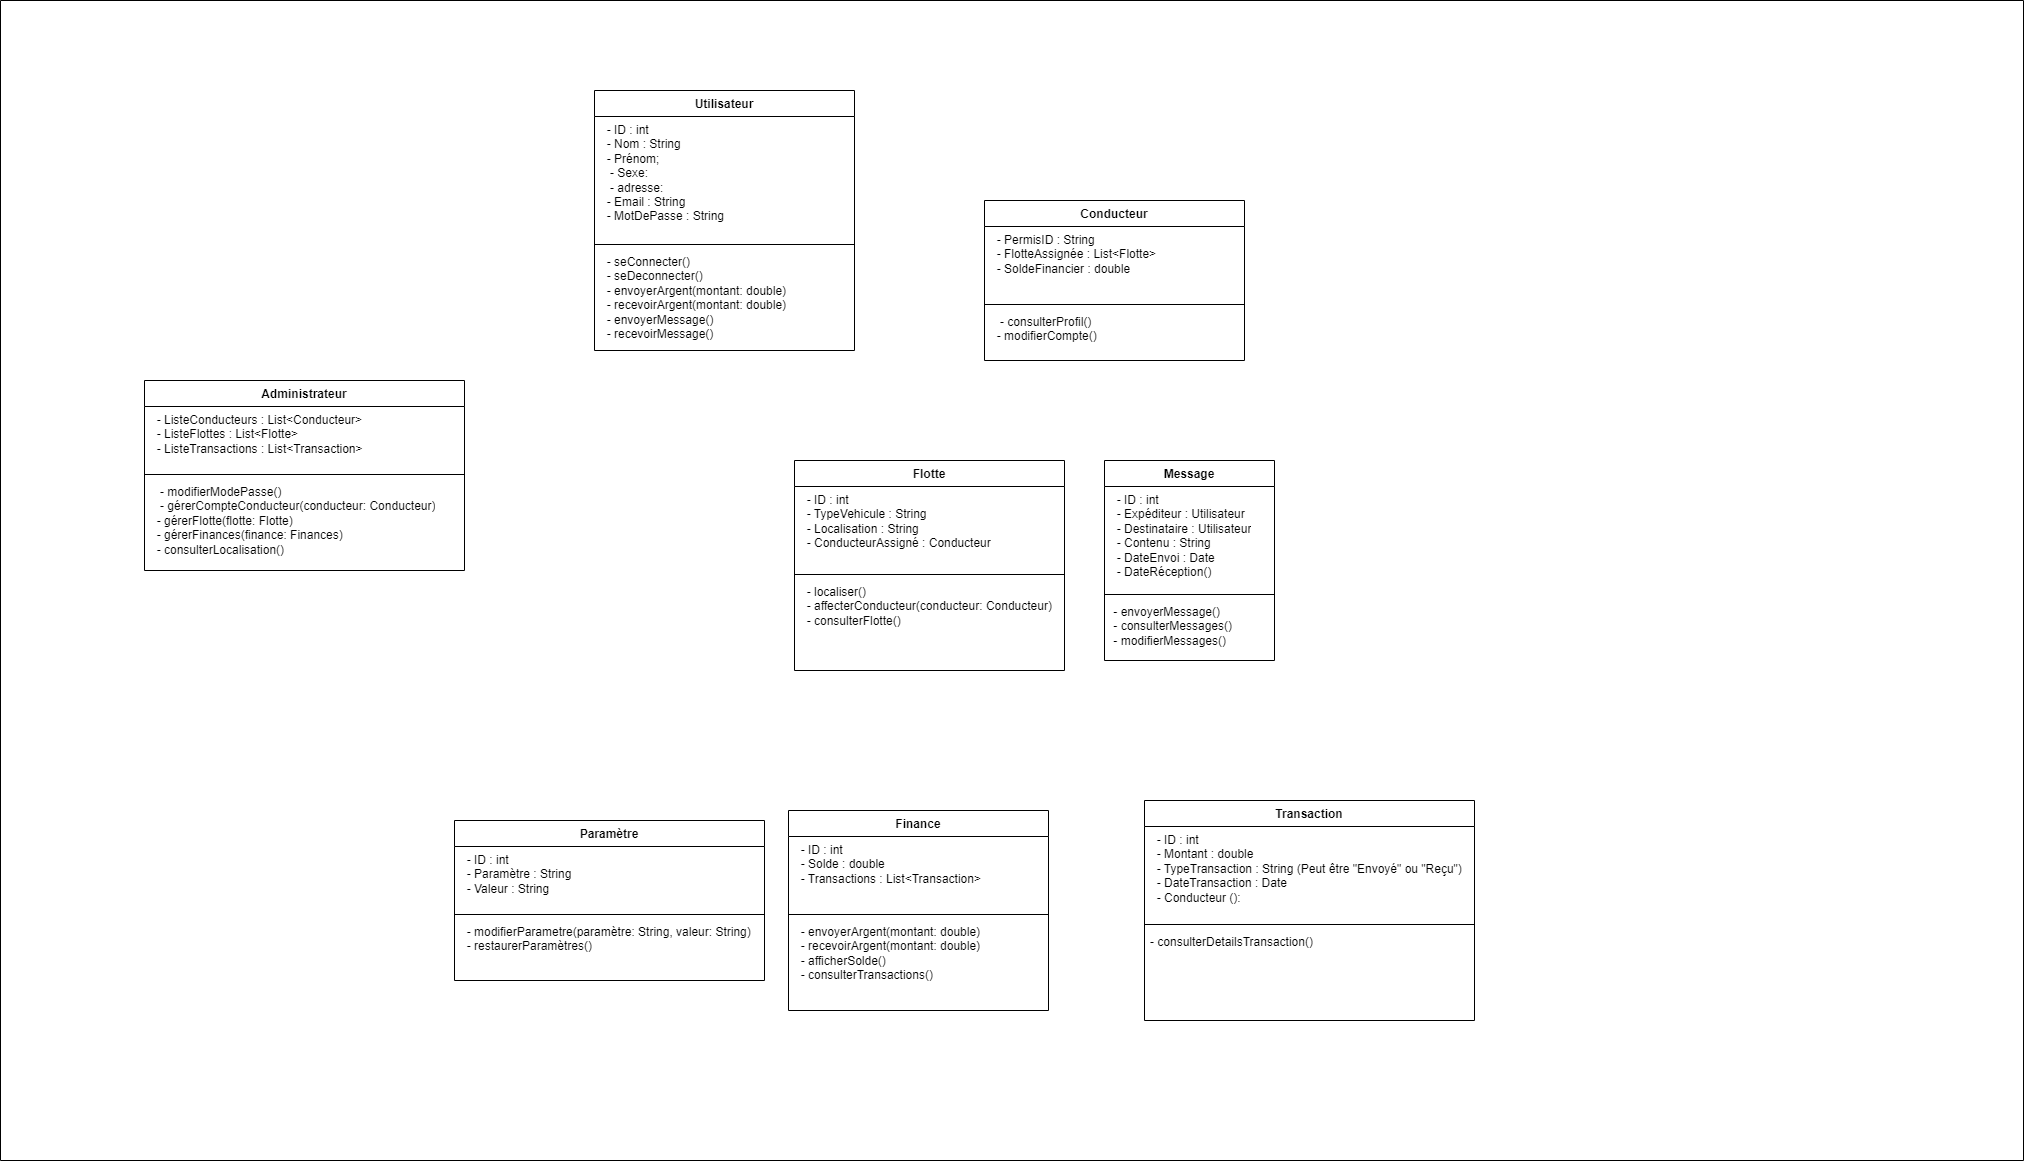

The diagram above was exported from draw.io. Its source (the exported page's mxGraphModel, read from the mxfile embedded in the PNG):
<mxGraphModel dx="3275" dy="1856" grid="0" gridSize="10" guides="1" tooltips="1" connect="1" arrows="1" fold="1" page="1" pageScale="1" pageWidth="827" pageHeight="1169" background="#ffffff" math="0" shadow="0">
  <root>
    <mxCell id="WIyWlLk6GJQsqaUBKTNV-0" />
    <mxCell id="WIyWlLk6GJQsqaUBKTNV-1" parent="WIyWlLk6GJQsqaUBKTNV-0" />
    <mxCell id="yc6Vx-F7P4WEioJTI81x-7" value="Utilisateur" style="swimlane;fontStyle=1;align=center;verticalAlign=top;childLayout=stackLayout;horizontal=1;startSize=26;horizontalStack=0;resizeParent=1;resizeParentMax=0;resizeLast=0;collapsible=1;marginBottom=0;whiteSpace=wrap;html=1;" vertex="1" parent="WIyWlLk6GJQsqaUBKTNV-1">
      <mxGeometry x="220" y="170" width="260" height="260" as="geometry" />
    </mxCell>
    <mxCell id="yc6Vx-F7P4WEioJTI81x-8" value="&lt;div&gt;&lt;div&gt;&amp;nbsp; - ID : int&lt;/div&gt;&lt;div&gt;&amp;nbsp; - Nom : String&lt;/div&gt;&lt;div&gt;&amp;nbsp; - Prénom;&lt;/div&gt;&lt;div&gt;&amp;nbsp; &amp;nbsp;- Sexe:&lt;/div&gt;&lt;div&gt;&amp;nbsp; &amp;nbsp;- adresse:&lt;/div&gt;&lt;div&gt;&amp;nbsp; - Email : String&lt;/div&gt;&lt;div&gt;&amp;nbsp; - MotDePasse : String&lt;/div&gt;&lt;/div&gt;&lt;div&gt;&lt;br&gt;&lt;/div&gt;" style="text;strokeColor=none;fillColor=none;align=left;verticalAlign=top;spacingLeft=4;spacingRight=4;overflow=hidden;rotatable=0;points=[[0,0.5],[1,0.5]];portConstraint=eastwest;whiteSpace=wrap;html=1;" vertex="1" parent="yc6Vx-F7P4WEioJTI81x-7">
      <mxGeometry y="26" width="260" height="124" as="geometry" />
    </mxCell>
    <mxCell id="yc6Vx-F7P4WEioJTI81x-9" value="" style="line;strokeWidth=1;fillColor=none;align=left;verticalAlign=middle;spacingTop=-1;spacingLeft=3;spacingRight=3;rotatable=0;labelPosition=right;points=[];portConstraint=eastwest;strokeColor=inherit;" vertex="1" parent="yc6Vx-F7P4WEioJTI81x-7">
      <mxGeometry y="150" width="260" height="8" as="geometry" />
    </mxCell>
    <mxCell id="yc6Vx-F7P4WEioJTI81x-10" value="&lt;div&gt;&lt;div&gt;&amp;nbsp; - seConnecter()&lt;/div&gt;&lt;div&gt;&amp;nbsp; - seDeconnecter()&lt;/div&gt;&lt;/div&gt;&lt;div&gt;&amp;nbsp;&amp;nbsp;&lt;span style=&quot;background-color: transparent; color: light-dark(rgb(0, 0, 0), rgb(255, 255, 255));&quot;&gt;- envoyerArgent(montant: double)&lt;/span&gt;&lt;/div&gt;&lt;div&gt;&amp;nbsp; - recevoirArgent(montant: double)&lt;/div&gt;&lt;div&gt;&amp;nbsp;&amp;nbsp;&lt;span style=&quot;background-color: transparent; color: light-dark(rgb(0, 0, 0), rgb(255, 255, 255));&quot;&gt;- envoyerMessage()&lt;/span&gt;&lt;/div&gt;&lt;div&gt;&lt;span style=&quot;background-color: transparent; color: light-dark(rgb(0, 0, 0), rgb(255, 255, 255));&quot;&gt;&amp;nbsp; - recevoirMessage()&lt;/span&gt;&lt;/div&gt;" style="text;strokeColor=none;fillColor=none;align=left;verticalAlign=top;spacingLeft=4;spacingRight=4;overflow=hidden;rotatable=0;points=[[0,0.5],[1,0.5]];portConstraint=eastwest;whiteSpace=wrap;html=1;" vertex="1" parent="yc6Vx-F7P4WEioJTI81x-7">
      <mxGeometry y="158" width="260" height="102" as="geometry" />
    </mxCell>
    <mxCell id="yc6Vx-F7P4WEioJTI81x-11" value="Conducteur" style="swimlane;fontStyle=1;align=center;verticalAlign=top;childLayout=stackLayout;horizontal=1;startSize=26;horizontalStack=0;resizeParent=1;resizeParentMax=0;resizeLast=0;collapsible=1;marginBottom=0;whiteSpace=wrap;html=1;" vertex="1" parent="WIyWlLk6GJQsqaUBKTNV-1">
      <mxGeometry x="610" y="280" width="260" height="160" as="geometry" />
    </mxCell>
    <mxCell id="yc6Vx-F7P4WEioJTI81x-12" value="&lt;div&gt;&lt;div&gt;&lt;div&gt;&amp;nbsp; - PermisID : String&lt;/div&gt;&lt;div&gt;&amp;nbsp; - FlotteAssignée : List&amp;lt;Flotte&amp;gt;&lt;/div&gt;&lt;div&gt;&amp;nbsp; - SoldeFinancier : double&lt;/div&gt;&lt;/div&gt;&lt;/div&gt;&lt;div&gt;&lt;br&gt;&lt;/div&gt;" style="text;strokeColor=none;fillColor=none;align=left;verticalAlign=top;spacingLeft=4;spacingRight=4;overflow=hidden;rotatable=0;points=[[0,0.5],[1,0.5]];portConstraint=eastwest;whiteSpace=wrap;html=1;" vertex="1" parent="yc6Vx-F7P4WEioJTI81x-11">
      <mxGeometry y="26" width="260" height="74" as="geometry" />
    </mxCell>
    <mxCell id="yc6Vx-F7P4WEioJTI81x-13" value="" style="line;strokeWidth=1;fillColor=none;align=left;verticalAlign=middle;spacingTop=-1;spacingLeft=3;spacingRight=3;rotatable=0;labelPosition=right;points=[];portConstraint=eastwest;strokeColor=inherit;" vertex="1" parent="yc6Vx-F7P4WEioJTI81x-11">
      <mxGeometry y="100" width="260" height="8" as="geometry" />
    </mxCell>
    <mxCell id="yc6Vx-F7P4WEioJTI81x-14" value="&lt;div&gt;&lt;div&gt;&amp;nbsp; &amp;nbsp;&lt;span style=&quot;background-color: transparent; color: light-dark(rgb(0, 0, 0), rgb(255, 255, 255));&quot;&gt;- consulterProfil()&lt;/span&gt;&lt;/div&gt;&lt;div&gt;&amp;nbsp; - modifierCompte()&lt;/div&gt;&lt;/div&gt;&lt;div&gt;&lt;br&gt;&lt;/div&gt;" style="text;strokeColor=none;fillColor=none;align=left;verticalAlign=top;spacingLeft=4;spacingRight=4;overflow=hidden;rotatable=0;points=[[0,0.5],[1,0.5]];portConstraint=eastwest;whiteSpace=wrap;html=1;" vertex="1" parent="yc6Vx-F7P4WEioJTI81x-11">
      <mxGeometry y="108" width="260" height="52" as="geometry" />
    </mxCell>
    <mxCell id="yc6Vx-F7P4WEioJTI81x-15" value="Administrateur" style="swimlane;fontStyle=1;align=center;verticalAlign=top;childLayout=stackLayout;horizontal=1;startSize=26;horizontalStack=0;resizeParent=1;resizeParentMax=0;resizeLast=0;collapsible=1;marginBottom=0;whiteSpace=wrap;html=1;" vertex="1" parent="WIyWlLk6GJQsqaUBKTNV-1">
      <mxGeometry x="-230" y="460" width="320" height="190" as="geometry" />
    </mxCell>
    <mxCell id="yc6Vx-F7P4WEioJTI81x-16" value="&lt;div&gt;&lt;div&gt;&lt;div&gt;&amp;nbsp; - ListeConducteurs : List&amp;lt;Conducteur&amp;gt;&lt;/div&gt;&lt;div&gt;&amp;nbsp; - ListeFlottes : List&amp;lt;Flotte&amp;gt;&lt;/div&gt;&lt;div&gt;&amp;nbsp; - ListeTransactions : List&amp;lt;Transaction&amp;gt;&lt;/div&gt;&lt;/div&gt;&lt;/div&gt;" style="text;strokeColor=none;fillColor=none;align=left;verticalAlign=top;spacingLeft=4;spacingRight=4;overflow=hidden;rotatable=0;points=[[0,0.5],[1,0.5]];portConstraint=eastwest;whiteSpace=wrap;html=1;" vertex="1" parent="yc6Vx-F7P4WEioJTI81x-15">
      <mxGeometry y="26" width="320" height="64" as="geometry" />
    </mxCell>
    <mxCell id="yc6Vx-F7P4WEioJTI81x-17" value="" style="line;strokeWidth=1;fillColor=none;align=left;verticalAlign=middle;spacingTop=-1;spacingLeft=3;spacingRight=3;rotatable=0;labelPosition=right;points=[];portConstraint=eastwest;strokeColor=inherit;" vertex="1" parent="yc6Vx-F7P4WEioJTI81x-15">
      <mxGeometry y="90" width="320" height="8" as="geometry" />
    </mxCell>
    <mxCell id="yc6Vx-F7P4WEioJTI81x-18" value="&lt;div&gt;&lt;div&gt;&amp;nbsp; &amp;nbsp;- modifierModePasse()&amp;nbsp;&lt;/div&gt;&lt;div&gt;&lt;span style=&quot;background-color: transparent; color: light-dark(rgb(0, 0, 0), rgb(255, 255, 255));&quot;&gt;&amp;nbsp; &amp;nbsp;- gérerCompteConducteur(conducteur: Conducteur)&lt;/span&gt;&lt;/div&gt;&lt;div&gt;&amp;nbsp; - gérerFlotte(flotte: Flotte)&lt;/div&gt;&lt;div&gt;&amp;nbsp; - gérerFinances(finance: Finances)&lt;/div&gt;&lt;div&gt;&amp;nbsp; - consulterLocalisation()&lt;/div&gt;&lt;/div&gt;&lt;div&gt;&lt;br&gt;&lt;/div&gt;" style="text;strokeColor=none;fillColor=none;align=left;verticalAlign=top;spacingLeft=4;spacingRight=4;overflow=hidden;rotatable=0;points=[[0,0.5],[1,0.5]];portConstraint=eastwest;whiteSpace=wrap;html=1;" vertex="1" parent="yc6Vx-F7P4WEioJTI81x-15">
      <mxGeometry y="98" width="320" height="92" as="geometry" />
    </mxCell>
    <mxCell id="yc6Vx-F7P4WEioJTI81x-19" value="Flotte" style="swimlane;fontStyle=1;align=center;verticalAlign=top;childLayout=stackLayout;horizontal=1;startSize=26;horizontalStack=0;resizeParent=1;resizeParentMax=0;resizeLast=0;collapsible=1;marginBottom=0;whiteSpace=wrap;html=1;" vertex="1" parent="WIyWlLk6GJQsqaUBKTNV-1">
      <mxGeometry x="420" y="540" width="270" height="210" as="geometry" />
    </mxCell>
    <mxCell id="yc6Vx-F7P4WEioJTI81x-20" value="&lt;div&gt;&lt;div&gt;&lt;div&gt;&amp;nbsp; - ID : int&lt;/div&gt;&lt;div&gt;&amp;nbsp; - TypeVehicule : String&lt;/div&gt;&lt;div&gt;&amp;nbsp; - Localisation : String&lt;/div&gt;&lt;div&gt;&amp;nbsp; - ConducteurAssigné : Conducteur&lt;/div&gt;&lt;/div&gt;&lt;/div&gt;&lt;div&gt;&lt;br&gt;&lt;/div&gt;" style="text;strokeColor=none;fillColor=none;align=left;verticalAlign=top;spacingLeft=4;spacingRight=4;overflow=hidden;rotatable=0;points=[[0,0.5],[1,0.5]];portConstraint=eastwest;whiteSpace=wrap;html=1;" vertex="1" parent="yc6Vx-F7P4WEioJTI81x-19">
      <mxGeometry y="26" width="270" height="84" as="geometry" />
    </mxCell>
    <mxCell id="yc6Vx-F7P4WEioJTI81x-21" value="" style="line;strokeWidth=1;fillColor=none;align=left;verticalAlign=middle;spacingTop=-1;spacingLeft=3;spacingRight=3;rotatable=0;labelPosition=right;points=[];portConstraint=eastwest;strokeColor=inherit;" vertex="1" parent="yc6Vx-F7P4WEioJTI81x-19">
      <mxGeometry y="110" width="270" height="8" as="geometry" />
    </mxCell>
    <mxCell id="yc6Vx-F7P4WEioJTI81x-22" value="&lt;div&gt;&lt;div&gt;&amp;nbsp; - localiser()&lt;/div&gt;&lt;div&gt;&amp;nbsp; - affecterConducteur(conducteur:&amp;nbsp;&lt;span style=&quot;background-color: transparent; color: light-dark(rgb(0, 0, 0), rgb(255, 255, 255));&quot;&gt;Conducteur)&lt;/span&gt;&lt;/div&gt;&lt;div&gt;&amp;nbsp; - consulterFlotte()&lt;/div&gt;&lt;/div&gt;&lt;div&gt;&lt;br&gt;&lt;/div&gt;" style="text;strokeColor=none;fillColor=none;align=left;verticalAlign=top;spacingLeft=4;spacingRight=4;overflow=hidden;rotatable=0;points=[[0,0.5],[1,0.5]];portConstraint=eastwest;whiteSpace=wrap;html=1;" vertex="1" parent="yc6Vx-F7P4WEioJTI81x-19">
      <mxGeometry y="118" width="270" height="92" as="geometry" />
    </mxCell>
    <mxCell id="yc6Vx-F7P4WEioJTI81x-23" value="Message" style="swimlane;fontStyle=1;align=center;verticalAlign=top;childLayout=stackLayout;horizontal=1;startSize=26;horizontalStack=0;resizeParent=1;resizeParentMax=0;resizeLast=0;collapsible=1;marginBottom=0;whiteSpace=wrap;html=1;" vertex="1" parent="WIyWlLk6GJQsqaUBKTNV-1">
      <mxGeometry x="730" y="540" width="170" height="200" as="geometry" />
    </mxCell>
    <mxCell id="yc6Vx-F7P4WEioJTI81x-24" value="&lt;div&gt;&lt;div&gt;&lt;div&gt;&lt;div&gt;&amp;nbsp; - ID : int&lt;/div&gt;&lt;div&gt;&amp;nbsp; - Expéditeur : Utilisateur&lt;/div&gt;&lt;div&gt;&amp;nbsp; - Destinataire : Utilisateur&lt;/div&gt;&lt;div&gt;&amp;nbsp; - Contenu : String&lt;/div&gt;&lt;div&gt;&amp;nbsp; - DateEnvoi : Date&lt;/div&gt;&lt;/div&gt;&lt;/div&gt;&lt;/div&gt;&lt;div&gt;&amp;nbsp; - DateRéception()&lt;/div&gt;&lt;div&gt;&lt;br&gt;&lt;/div&gt;" style="text;strokeColor=none;fillColor=none;align=left;verticalAlign=top;spacingLeft=4;spacingRight=4;overflow=hidden;rotatable=0;points=[[0,0.5],[1,0.5]];portConstraint=eastwest;whiteSpace=wrap;html=1;" vertex="1" parent="yc6Vx-F7P4WEioJTI81x-23">
      <mxGeometry y="26" width="170" height="104" as="geometry" />
    </mxCell>
    <mxCell id="yc6Vx-F7P4WEioJTI81x-25" value="" style="line;strokeWidth=1;fillColor=none;align=left;verticalAlign=middle;spacingTop=-1;spacingLeft=3;spacingRight=3;rotatable=0;labelPosition=right;points=[];portConstraint=eastwest;strokeColor=inherit;" vertex="1" parent="yc6Vx-F7P4WEioJTI81x-23">
      <mxGeometry y="130" width="170" height="8" as="geometry" />
    </mxCell>
    <mxCell id="yc6Vx-F7P4WEioJTI81x-26" value="&lt;div&gt;&lt;div&gt;&lt;div&gt;&amp;nbsp;- envoyerMessage()&lt;/div&gt;&lt;div&gt;&amp;nbsp;- consulterMessages()&lt;/div&gt;&lt;/div&gt;&lt;/div&gt;&lt;div&gt;&amp;nbsp;- modifierMessages()&lt;/div&gt;&lt;div&gt;&lt;br&gt;&lt;/div&gt;" style="text;strokeColor=none;fillColor=none;align=left;verticalAlign=top;spacingLeft=4;spacingRight=4;overflow=hidden;rotatable=0;points=[[0,0.5],[1,0.5]];portConstraint=eastwest;whiteSpace=wrap;html=1;" vertex="1" parent="yc6Vx-F7P4WEioJTI81x-23">
      <mxGeometry y="138" width="170" height="62" as="geometry" />
    </mxCell>
    <mxCell id="yc6Vx-F7P4WEioJTI81x-27" value="Finance" style="swimlane;fontStyle=1;align=center;verticalAlign=top;childLayout=stackLayout;horizontal=1;startSize=26;horizontalStack=0;resizeParent=1;resizeParentMax=0;resizeLast=0;collapsible=1;marginBottom=0;whiteSpace=wrap;html=1;" vertex="1" parent="WIyWlLk6GJQsqaUBKTNV-1">
      <mxGeometry x="414" y="890" width="260" height="200" as="geometry" />
    </mxCell>
    <mxCell id="yc6Vx-F7P4WEioJTI81x-28" value="&lt;div&gt;&lt;div&gt;&lt;div&gt;&lt;div&gt;&amp;nbsp; - ID : int&lt;/div&gt;&lt;div&gt;&amp;nbsp; - Solde : double&lt;/div&gt;&lt;div&gt;&amp;nbsp; - Transactions : List&amp;lt;Transaction&amp;gt;&lt;/div&gt;&lt;/div&gt;&lt;/div&gt;&lt;/div&gt;" style="text;strokeColor=none;fillColor=none;align=left;verticalAlign=top;spacingLeft=4;spacingRight=4;overflow=hidden;rotatable=0;points=[[0,0.5],[1,0.5]];portConstraint=eastwest;whiteSpace=wrap;html=1;" vertex="1" parent="yc6Vx-F7P4WEioJTI81x-27">
      <mxGeometry y="26" width="260" height="74" as="geometry" />
    </mxCell>
    <mxCell id="yc6Vx-F7P4WEioJTI81x-29" value="" style="line;strokeWidth=1;fillColor=none;align=left;verticalAlign=middle;spacingTop=-1;spacingLeft=3;spacingRight=3;rotatable=0;labelPosition=right;points=[];portConstraint=eastwest;strokeColor=inherit;" vertex="1" parent="yc6Vx-F7P4WEioJTI81x-27">
      <mxGeometry y="100" width="260" height="8" as="geometry" />
    </mxCell>
    <mxCell id="yc6Vx-F7P4WEioJTI81x-30" value="&lt;div&gt;&lt;div&gt;&lt;div&gt;&amp;nbsp; - envoyerArgent(montant: double)&lt;/div&gt;&lt;div&gt;&amp;nbsp; - recevoirArgent(montant: double)&lt;/div&gt;&lt;div&gt;&amp;nbsp; - afficherSolde()&lt;/div&gt;&lt;div&gt;&amp;nbsp; - consulterTransactions()&lt;/div&gt;&lt;/div&gt;&lt;/div&gt;&lt;div&gt;&lt;br&gt;&lt;/div&gt;" style="text;strokeColor=none;fillColor=none;align=left;verticalAlign=top;spacingLeft=4;spacingRight=4;overflow=hidden;rotatable=0;points=[[0,0.5],[1,0.5]];portConstraint=eastwest;whiteSpace=wrap;html=1;" vertex="1" parent="yc6Vx-F7P4WEioJTI81x-27">
      <mxGeometry y="108" width="260" height="92" as="geometry" />
    </mxCell>
    <mxCell id="yc6Vx-F7P4WEioJTI81x-31" value="Transaction" style="swimlane;fontStyle=1;align=center;verticalAlign=top;childLayout=stackLayout;horizontal=1;startSize=26;horizontalStack=0;resizeParent=1;resizeParentMax=0;resizeLast=0;collapsible=1;marginBottom=0;whiteSpace=wrap;html=1;" vertex="1" parent="WIyWlLk6GJQsqaUBKTNV-1">
      <mxGeometry x="770" y="880" width="330" height="220" as="geometry" />
    </mxCell>
    <mxCell id="yc6Vx-F7P4WEioJTI81x-32" value="&lt;div&gt;&amp;nbsp; - ID : int&lt;/div&gt;&lt;div&gt;&amp;nbsp; - Montant : double&lt;/div&gt;&lt;div&gt;&amp;nbsp; - TypeTransaction : String (Peut être &quot;Envoyé&quot; ou &quot;Reçu&quot;)&lt;/div&gt;&lt;div&gt;&amp;nbsp; - DateTransaction : Date&lt;/div&gt;&lt;div&gt;&amp;nbsp; - Conducteur ():&amp;nbsp;&lt;/div&gt;&lt;div&gt;&lt;br&gt;&lt;/div&gt;" style="text;strokeColor=none;fillColor=none;align=left;verticalAlign=top;spacingLeft=4;spacingRight=4;overflow=hidden;rotatable=0;points=[[0,0.5],[1,0.5]];portConstraint=eastwest;whiteSpace=wrap;html=1;" vertex="1" parent="yc6Vx-F7P4WEioJTI81x-31">
      <mxGeometry y="26" width="330" height="94" as="geometry" />
    </mxCell>
    <mxCell id="yc6Vx-F7P4WEioJTI81x-33" value="" style="line;strokeWidth=1;fillColor=none;align=left;verticalAlign=middle;spacingTop=-1;spacingLeft=3;spacingRight=3;rotatable=0;labelPosition=right;points=[];portConstraint=eastwest;strokeColor=inherit;" vertex="1" parent="yc6Vx-F7P4WEioJTI81x-31">
      <mxGeometry y="120" width="330" height="8" as="geometry" />
    </mxCell>
    <mxCell id="yc6Vx-F7P4WEioJTI81x-34" value="&lt;div&gt;&lt;div&gt;&lt;div&gt;&lt;div&gt;- consulterDetailsTransaction()&lt;/div&gt;&lt;/div&gt;&lt;/div&gt;&lt;/div&gt;&lt;div&gt;&lt;br&gt;&lt;/div&gt;" style="text;strokeColor=none;fillColor=none;align=left;verticalAlign=top;spacingLeft=4;spacingRight=4;overflow=hidden;rotatable=0;points=[[0,0.5],[1,0.5]];portConstraint=eastwest;whiteSpace=wrap;html=1;" vertex="1" parent="yc6Vx-F7P4WEioJTI81x-31">
      <mxGeometry y="128" width="330" height="92" as="geometry" />
    </mxCell>
    <mxCell id="yc6Vx-F7P4WEioJTI81x-35" value="Paramètre" style="swimlane;fontStyle=1;align=center;verticalAlign=top;childLayout=stackLayout;horizontal=1;startSize=26;horizontalStack=0;resizeParent=1;resizeParentMax=0;resizeLast=0;collapsible=1;marginBottom=0;whiteSpace=wrap;html=1;" vertex="1" parent="WIyWlLk6GJQsqaUBKTNV-1">
      <mxGeometry x="80" y="900" width="310" height="160" as="geometry" />
    </mxCell>
    <mxCell id="yc6Vx-F7P4WEioJTI81x-36" value="&lt;div&gt;&amp;nbsp; - ID : int&lt;/div&gt;&lt;div&gt;&amp;nbsp; - Paramètre : String&lt;/div&gt;&lt;div&gt;&amp;nbsp; - Valeur : String&lt;/div&gt;&lt;div&gt;&lt;br&gt;&lt;/div&gt;" style="text;strokeColor=none;fillColor=none;align=left;verticalAlign=top;spacingLeft=4;spacingRight=4;overflow=hidden;rotatable=0;points=[[0,0.5],[1,0.5]];portConstraint=eastwest;whiteSpace=wrap;html=1;" vertex="1" parent="yc6Vx-F7P4WEioJTI81x-35">
      <mxGeometry y="26" width="310" height="64" as="geometry" />
    </mxCell>
    <mxCell id="yc6Vx-F7P4WEioJTI81x-37" value="" style="line;strokeWidth=1;fillColor=none;align=left;verticalAlign=middle;spacingTop=-1;spacingLeft=3;spacingRight=3;rotatable=0;labelPosition=right;points=[];portConstraint=eastwest;strokeColor=inherit;" vertex="1" parent="yc6Vx-F7P4WEioJTI81x-35">
      <mxGeometry y="90" width="310" height="8" as="geometry" />
    </mxCell>
    <mxCell id="yc6Vx-F7P4WEioJTI81x-38" value="&lt;div&gt;&lt;div&gt;&lt;div&gt;&lt;div&gt;&amp;nbsp; - modifierParametre(paramètre: String, valeur: String)&lt;/div&gt;&lt;div&gt;&amp;nbsp; - restaurerParamètres()&lt;/div&gt;&lt;/div&gt;&lt;/div&gt;&lt;/div&gt;&lt;div&gt;&lt;br&gt;&lt;/div&gt;" style="text;strokeColor=none;fillColor=none;align=left;verticalAlign=top;spacingLeft=4;spacingRight=4;overflow=hidden;rotatable=0;points=[[0,0.5],[1,0.5]];portConstraint=eastwest;whiteSpace=wrap;html=1;" vertex="1" parent="yc6Vx-F7P4WEioJTI81x-35">
      <mxGeometry y="98" width="310" height="62" as="geometry" />
    </mxCell>
    <mxCell id="yc6Vx-F7P4WEioJTI81x-39" value="" style="swimlane;startSize=0;" vertex="1" parent="WIyWlLk6GJQsqaUBKTNV-1">
      <mxGeometry x="-374" y="80" width="2023" height="1160" as="geometry" />
    </mxCell>
  </root>
</mxGraphModel>